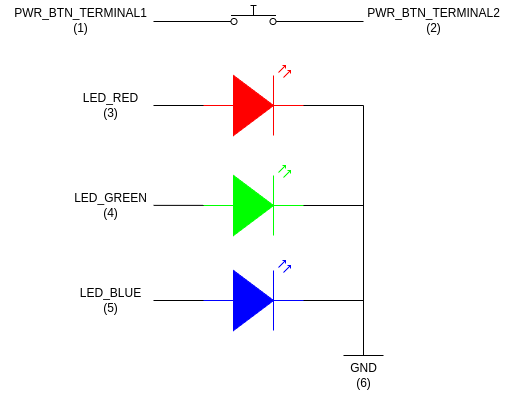

The diagram above was exported from draw.io. Its source (the exported page's mxGraphModel, read from the mxfile embedded in the PNG):
<mxGraphModel dx="1434" dy="820" grid="1" gridSize="10" guides="1" tooltips="1" connect="1" arrows="1" fold="1" page="1" pageScale="1" pageWidth="1100" pageHeight="850" background="#FFFFFF" math="0" shadow="0">
  <root>
    <mxCell id="0" />
    <mxCell id="1" parent="0" />
    <mxCell id="nbHFsz6cNdevp2GN9V79-4" value="" style="html=1;shape=mxgraph.electrical.electro-mechanical.pushbutton;aspect=fixed;elSwitchState=off;strokeColor=#000000;" parent="1" vertex="1">
      <mxGeometry x="245.5" y="35" width="75" height="20" as="geometry" />
    </mxCell>
    <mxCell id="nbHFsz6cNdevp2GN9V79-5" value="LED_RED&lt;div&gt;(3)&lt;/div&gt;" style="text;html=1;align=center;verticalAlign=middle;resizable=0;points=[];autosize=1;strokeColor=none;fillColor=none;" parent="1" vertex="1">
      <mxGeometry x="100" y="115" width="80" height="40" as="geometry" />
    </mxCell>
    <mxCell id="nbHFsz6cNdevp2GN9V79-6" value="&lt;font style=&quot;background-color: rgb(255, 255, 255);&quot;&gt;LED_GREEN&lt;/font&gt;&lt;div&gt;&lt;font style=&quot;background-color: rgb(255, 255, 255);&quot;&gt;(4)&lt;/font&gt;&lt;/div&gt;" style="text;html=1;align=center;verticalAlign=middle;resizable=0;points=[];autosize=1;strokeColor=none;fillColor=none;" parent="1" vertex="1">
      <mxGeometry x="90" y="215" width="100" height="40" as="geometry" />
    </mxCell>
    <mxCell id="nbHFsz6cNdevp2GN9V79-7" value="LED_BLUE&lt;div&gt;(5)&lt;/div&gt;" style="text;html=1;align=center;verticalAlign=middle;resizable=0;points=[];autosize=1;strokeColor=none;fillColor=none;" parent="1" vertex="1">
      <mxGeometry x="100" y="310" width="80" height="40" as="geometry" />
    </mxCell>
    <mxCell id="nbHFsz6cNdevp2GN9V79-9" value="" style="endArrow=none;html=1;rounded=0;exitX=1;exitY=0.5;exitDx=0;exitDy=0;exitPerimeter=0;strokeColor=#000000;" parent="1" edge="1">
      <mxGeometry width="50" height="50" relative="1" as="geometry">
        <mxPoint x="333" y="135" as="sourcePoint" />
        <mxPoint x="393" y="135" as="targetPoint" />
      </mxGeometry>
    </mxCell>
    <mxCell id="nbHFsz6cNdevp2GN9V79-10" value="" style="endArrow=none;html=1;rounded=0;exitX=1;exitY=0.5;exitDx=0;exitDy=0;exitPerimeter=0;strokeColor=#000000;" parent="1" edge="1">
      <mxGeometry width="50" height="50" relative="1" as="geometry">
        <mxPoint x="333" y="235" as="sourcePoint" />
        <mxPoint x="393" y="235" as="targetPoint" />
      </mxGeometry>
    </mxCell>
    <mxCell id="nbHFsz6cNdevp2GN9V79-11" value="" style="endArrow=none;html=1;rounded=0;exitX=1;exitY=0.5;exitDx=0;exitDy=0;exitPerimeter=0;strokeColor=#000000;" parent="1" edge="1">
      <mxGeometry width="50" height="50" relative="1" as="geometry">
        <mxPoint x="333" y="330" as="sourcePoint" />
        <mxPoint x="393" y="330" as="targetPoint" />
      </mxGeometry>
    </mxCell>
    <mxCell id="nbHFsz6cNdevp2GN9V79-12" value="" style="endArrow=none;html=1;rounded=0;strokeColor=#000000;" parent="1" edge="1">
      <mxGeometry width="50" height="50" relative="1" as="geometry">
        <mxPoint x="393" y="385" as="sourcePoint" />
        <mxPoint x="393" y="135" as="targetPoint" />
      </mxGeometry>
    </mxCell>
    <mxCell id="nbHFsz6cNdevp2GN9V79-13" value="" style="endArrow=none;html=1;rounded=0;strokeColor=#000000;" parent="1" edge="1">
      <mxGeometry width="50" height="50" relative="1" as="geometry">
        <mxPoint x="373" y="385" as="sourcePoint" />
        <mxPoint x="413" y="385" as="targetPoint" />
      </mxGeometry>
    </mxCell>
    <mxCell id="nbHFsz6cNdevp2GN9V79-14" value="&lt;font style=&quot;background-color: rgb(255, 255, 255);&quot;&gt;GND&lt;/font&gt;&lt;div&gt;&lt;font style=&quot;background-color: rgb(255, 255, 255);&quot;&gt;(6)&lt;/font&gt;&lt;/div&gt;" style="text;html=1;align=center;verticalAlign=middle;resizable=0;points=[];autosize=1;strokeColor=none;fillColor=none;" parent="1" vertex="1">
      <mxGeometry x="368" y="385" width="50" height="40" as="geometry" />
    </mxCell>
    <mxCell id="nbHFsz6cNdevp2GN9V79-15" value="" style="endArrow=none;html=1;rounded=0;entryX=0;entryY=0.5;entryDx=0;entryDy=0;entryPerimeter=0;strokeColor=#000000;" parent="1" edge="1">
      <mxGeometry width="50" height="50" relative="1" as="geometry">
        <mxPoint x="183" y="135" as="sourcePoint" />
        <mxPoint x="233" y="135" as="targetPoint" />
      </mxGeometry>
    </mxCell>
    <mxCell id="nbHFsz6cNdevp2GN9V79-16" value="" style="endArrow=none;html=1;rounded=0;entryX=0;entryY=0.5;entryDx=0;entryDy=0;entryPerimeter=0;strokeColor=#000000;" parent="1" edge="1">
      <mxGeometry width="50" height="50" relative="1" as="geometry">
        <mxPoint x="183" y="234.92000000000002" as="sourcePoint" />
        <mxPoint x="233" y="234.92000000000002" as="targetPoint" />
      </mxGeometry>
    </mxCell>
    <mxCell id="nbHFsz6cNdevp2GN9V79-17" value="" style="endArrow=none;html=1;rounded=0;entryX=0;entryY=0.5;entryDx=0;entryDy=0;entryPerimeter=0;strokeColor=#000000;" parent="1" edge="1">
      <mxGeometry width="50" height="50" relative="1" as="geometry">
        <mxPoint x="183" y="330" as="sourcePoint" />
        <mxPoint x="233" y="330" as="targetPoint" />
      </mxGeometry>
    </mxCell>
    <mxCell id="nbHFsz6cNdevp2GN9V79-19" value="" style="endArrow=none;html=1;rounded=0;entryX=0;entryY=0.5;entryDx=0;entryDy=0;entryPerimeter=0;strokeColor=#000000;" parent="1" edge="1">
      <mxGeometry width="50" height="50" relative="1" as="geometry">
        <mxPoint x="183" y="51" as="sourcePoint" />
        <mxPoint x="246" y="51" as="targetPoint" />
      </mxGeometry>
    </mxCell>
    <mxCell id="nbHFsz6cNdevp2GN9V79-20" value="" style="endArrow=none;html=1;rounded=0;strokeColor=#000000;" parent="1" edge="1">
      <mxGeometry width="50" height="50" relative="1" as="geometry">
        <mxPoint x="318" y="51" as="sourcePoint" />
        <mxPoint x="393" y="51" as="targetPoint" />
      </mxGeometry>
    </mxCell>
    <mxCell id="nbHFsz6cNdevp2GN9V79-21" value="&lt;span id=&quot;docs-internal-guid-42629fb8-7fff-e548-a4ca-9533c74d908b&quot;&gt;&lt;span style=&quot;font-family: &amp;quot;Source Sans Pro&amp;quot;, sans-serif; font-variant-numeric: normal; font-variant-east-asian: normal; font-variant-alternates: normal; font-variant-position: normal; vertical-align: baseline; white-space: pre-wrap; background-color: rgb(255, 255, 255);&quot;&gt;&lt;font style=&quot;font-size: 12px;&quot;&gt;PWR_BTN_TERMINAL2&lt;/font&gt;&lt;/span&gt;&lt;/span&gt;&lt;div&gt;&lt;span&gt;&lt;span style=&quot;font-family: &amp;quot;Source Sans Pro&amp;quot;, sans-serif; font-variant-numeric: normal; font-variant-east-asian: normal; font-variant-alternates: normal; font-variant-position: normal; vertical-align: baseline; white-space: pre-wrap; background-color: rgb(255, 255, 255);&quot;&gt;&lt;font style=&quot;font-size: 12px;&quot;&gt;(2)&lt;/font&gt;&lt;/span&gt;&lt;/span&gt;&lt;/div&gt;" style="text;html=1;align=center;verticalAlign=middle;resizable=0;points=[];autosize=1;strokeColor=none;fillColor=none;" parent="1" vertex="1">
      <mxGeometry x="383" y="30" width="160" height="40" as="geometry" />
    </mxCell>
    <mxCell id="nbHFsz6cNdevp2GN9V79-22" value="&lt;span id=&quot;docs-internal-guid-42629fb8-7fff-e548-a4ca-9533c74d908b&quot;&gt;&lt;span style=&quot;font-family: &amp;quot;Source Sans Pro&amp;quot;, sans-serif; font-variant-numeric: normal; font-variant-east-asian: normal; font-variant-alternates: normal; font-variant-position: normal; vertical-align: baseline; white-space: pre-wrap; background-color: rgb(255, 255, 255);&quot;&gt;&lt;font style=&quot;font-size: 12px;&quot;&gt;PWR_BTN_TERMINAL1&lt;/font&gt;&lt;/span&gt;&lt;/span&gt;&lt;div&gt;&lt;span&gt;&lt;span style=&quot;font-family: &amp;quot;Source Sans Pro&amp;quot;, sans-serif; font-variant-numeric: normal; font-variant-east-asian: normal; font-variant-alternates: normal; font-variant-position: normal; vertical-align: baseline; white-space: pre-wrap; background-color: rgb(255, 255, 255);&quot;&gt;&lt;font style=&quot;font-size: 12px;&quot;&gt;(1)&lt;/font&gt;&lt;/span&gt;&lt;/span&gt;&lt;/div&gt;" style="text;html=1;align=center;verticalAlign=middle;resizable=0;points=[];autosize=1;strokeColor=none;fillColor=none;" parent="1" vertex="1">
      <mxGeometry x="30" y="30" width="160" height="40" as="geometry" />
    </mxCell>
    <mxCell id="WgC4JXjQec2Gp9hI5Xaw-1" value="" style="verticalLabelPosition=bottom;shadow=0;dashed=0;align=center;html=1;verticalAlign=top;shape=mxgraph.electrical.opto_electronics.led_2;pointerEvents=1;strokeColor=#00FF00;fillColor=#00FF00;" vertex="1" parent="1">
      <mxGeometry x="233" y="195" width="100" height="70" as="geometry" />
    </mxCell>
    <mxCell id="WgC4JXjQec2Gp9hI5Xaw-2" value="" style="verticalLabelPosition=bottom;shadow=0;dashed=0;align=center;html=1;verticalAlign=top;shape=mxgraph.electrical.opto_electronics.led_2;pointerEvents=1;strokeColor=#FF0000;fillColor=#FF0000;" vertex="1" parent="1">
      <mxGeometry x="233" y="95" width="100" height="70" as="geometry" />
    </mxCell>
    <mxCell id="WgC4JXjQec2Gp9hI5Xaw-3" value="" style="verticalLabelPosition=bottom;shadow=0;dashed=0;align=center;html=1;verticalAlign=top;shape=mxgraph.electrical.opto_electronics.led_2;pointerEvents=1;strokeColor=#0000FF;fillColor=#0000FF;" vertex="1" parent="1">
      <mxGeometry x="233" y="290" width="100" height="70" as="geometry" />
    </mxCell>
  </root>
</mxGraphModel>